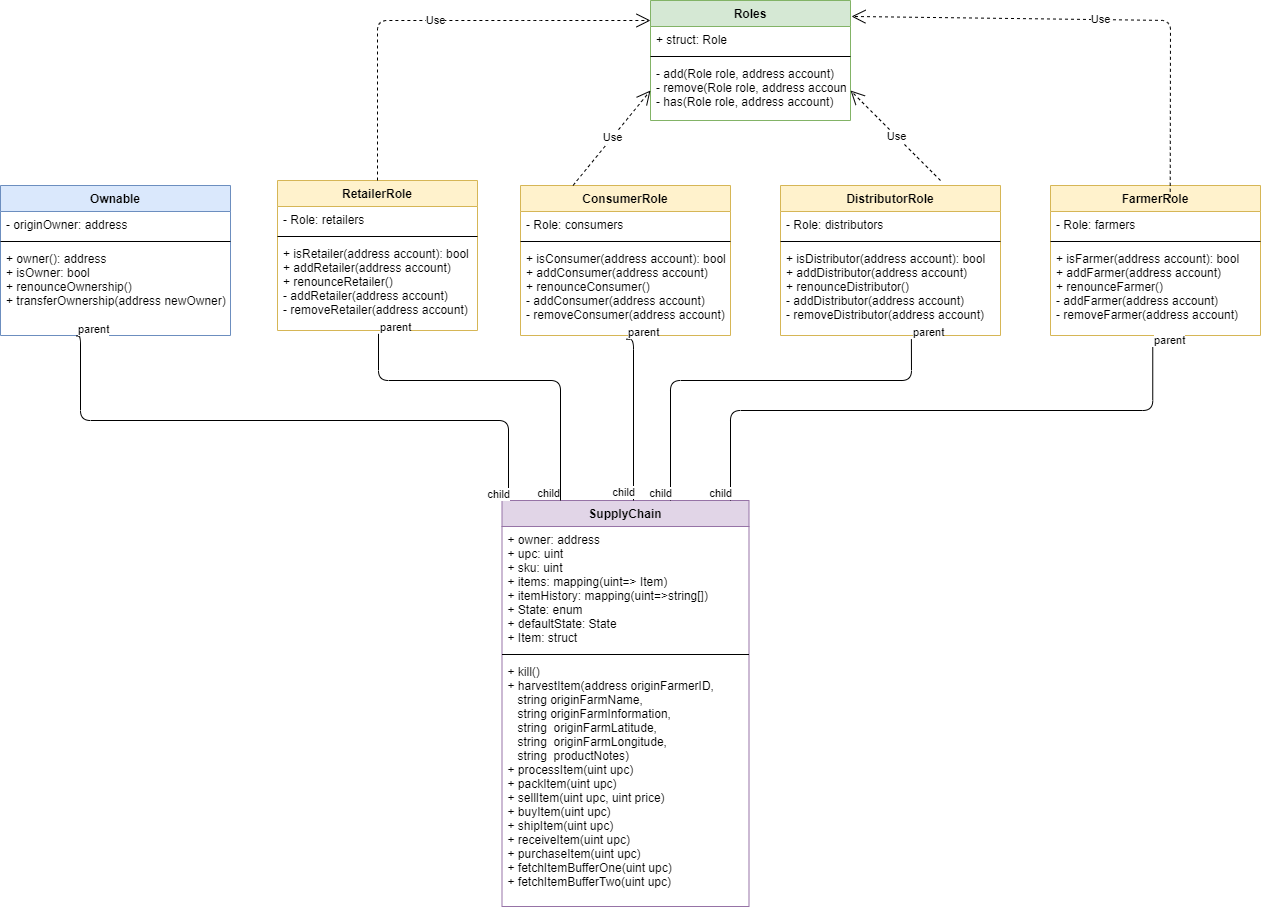

The diagram above was exported from draw.io. Its source (the exported page's mxGraphModel, read from the mxfile embedded in the PNG):
<mxGraphModel dx="2782" dy="1285" grid="1" gridSize="10" guides="1" tooltips="1" connect="1" arrows="1" fold="1" page="1" pageScale="1" pageWidth="827" pageHeight="1169" background="#ffffff" math="0" shadow="0">
  <root>
    <mxCell id="0" />
    <mxCell id="1" parent="0" />
    <mxCell id="36jeKdLXnMMudfDxZBBX-5" value="SupplyChain" style="swimlane;fontStyle=1;align=center;verticalAlign=top;childLayout=stackLayout;horizontal=1;startSize=26;horizontalStack=0;resizeParent=1;resizeParentMax=0;resizeLast=0;collapsible=1;marginBottom=0;fillColor=#e1d5e7;strokeColor=#9673a6;" vertex="1" parent="1">
      <mxGeometry x="-288.5" y="560" width="247" height="406" as="geometry" />
    </mxCell>
    <mxCell id="36jeKdLXnMMudfDxZBBX-6" value="+ owner: address&#10;+ upc: uint&#10;+ sku: uint&#10;+ items: mapping(uint=&gt; Item)&#10;+ itemHistory: mapping(uint=&gt;string[])&#10;+ State: enum&#10;+ defaultState: State&#10;+ Item: struct&#10;&#10;&#10;&#10;&#10;&#10;&#10;&#10;" style="text;strokeColor=none;fillColor=none;align=left;verticalAlign=top;spacingLeft=4;spacingRight=4;overflow=hidden;rotatable=0;points=[[0,0.5],[1,0.5]];portConstraint=eastwest;" vertex="1" parent="36jeKdLXnMMudfDxZBBX-5">
      <mxGeometry y="26" width="247" height="124" as="geometry" />
    </mxCell>
    <mxCell id="36jeKdLXnMMudfDxZBBX-7" value="" style="line;strokeWidth=1;fillColor=none;align=left;verticalAlign=middle;spacingTop=-1;spacingLeft=3;spacingRight=3;rotatable=0;labelPosition=right;points=[];portConstraint=eastwest;" vertex="1" parent="36jeKdLXnMMudfDxZBBX-5">
      <mxGeometry y="150" width="247" height="8" as="geometry" />
    </mxCell>
    <mxCell id="36jeKdLXnMMudfDxZBBX-8" value="+ kill()&#10;+ harvestItem(address originFarmerID, &#10;   string originFarmName, &#10;   string originFarmInformation, &#10;   string  originFarmLatitude, &#10;   string  originFarmLongitude, &#10;   string  productNotes)&#10;+ processItem(uint upc)&#10;+ packItem(uint upc)&#10;+ sellItem(uint upc, uint price)&#10;+ buyItem(uint upc)&#10;+ shipItem(uint upc)&#10;+ receiveItem(uint upc)&#10;+ purchaseItem(uint upc)&#10;+ fetchItemBufferOne(uint upc)&#10;+ fetchItemBufferTwo(uint upc)" style="text;strokeColor=none;fillColor=none;align=left;verticalAlign=top;spacingLeft=4;spacingRight=4;overflow=hidden;rotatable=0;points=[[0,0.5],[1,0.5]];portConstraint=eastwest;" vertex="1" parent="36jeKdLXnMMudfDxZBBX-5">
      <mxGeometry y="158" width="247" height="248" as="geometry" />
    </mxCell>
    <mxCell id="36jeKdLXnMMudfDxZBBX-9" value="RetailerRole" style="swimlane;fontStyle=1;align=center;verticalAlign=top;childLayout=stackLayout;horizontal=1;startSize=26;horizontalStack=0;resizeParent=1;resizeParentMax=0;resizeLast=0;collapsible=1;marginBottom=0;fillColor=#fff2cc;strokeColor=#d6b656;" vertex="1" parent="1">
      <mxGeometry x="-513" y="240" width="200" height="150" as="geometry" />
    </mxCell>
    <mxCell id="36jeKdLXnMMudfDxZBBX-10" value="- Role: retailers" style="text;strokeColor=none;fillColor=none;align=left;verticalAlign=top;spacingLeft=4;spacingRight=4;overflow=hidden;rotatable=0;points=[[0,0.5],[1,0.5]];portConstraint=eastwest;" vertex="1" parent="36jeKdLXnMMudfDxZBBX-9">
      <mxGeometry y="26" width="200" height="26" as="geometry" />
    </mxCell>
    <mxCell id="36jeKdLXnMMudfDxZBBX-11" value="" style="line;strokeWidth=1;fillColor=none;align=left;verticalAlign=middle;spacingTop=-1;spacingLeft=3;spacingRight=3;rotatable=0;labelPosition=right;points=[];portConstraint=eastwest;" vertex="1" parent="36jeKdLXnMMudfDxZBBX-9">
      <mxGeometry y="52" width="200" height="8" as="geometry" />
    </mxCell>
    <mxCell id="36jeKdLXnMMudfDxZBBX-12" value="+ isRetailer(address account): bool&#10;+ addRetailer(address account)&#10;+ renounceRetailer()&#10;- addRetailer(address account)&#10;- removeRetailer(address account)" style="text;strokeColor=none;fillColor=none;align=left;verticalAlign=top;spacingLeft=4;spacingRight=4;overflow=hidden;rotatable=0;points=[[0,0.5],[1,0.5]];portConstraint=eastwest;" vertex="1" parent="36jeKdLXnMMudfDxZBBX-9">
      <mxGeometry y="60" width="200" height="90" as="geometry" />
    </mxCell>
    <mxCell id="36jeKdLXnMMudfDxZBBX-13" value="Ownable" style="swimlane;fontStyle=1;align=center;verticalAlign=top;childLayout=stackLayout;horizontal=1;startSize=26;horizontalStack=0;resizeParent=1;resizeParentMax=0;resizeLast=0;collapsible=1;marginBottom=0;labelBorderColor=none;fillColor=#dae8fc;strokeColor=#6c8ebf;" vertex="1" parent="1">
      <mxGeometry x="-790" y="245" width="230" height="150" as="geometry" />
    </mxCell>
    <mxCell id="36jeKdLXnMMudfDxZBBX-14" value="- originOwner: address" style="text;strokeColor=none;fillColor=none;align=left;verticalAlign=top;spacingLeft=4;spacingRight=4;overflow=hidden;rotatable=0;points=[[0,0.5],[1,0.5]];portConstraint=eastwest;" vertex="1" parent="36jeKdLXnMMudfDxZBBX-13">
      <mxGeometry y="26" width="230" height="26" as="geometry" />
    </mxCell>
    <mxCell id="36jeKdLXnMMudfDxZBBX-15" value="" style="line;strokeWidth=1;fillColor=none;align=left;verticalAlign=middle;spacingTop=-1;spacingLeft=3;spacingRight=3;rotatable=0;labelPosition=right;points=[];portConstraint=eastwest;" vertex="1" parent="36jeKdLXnMMudfDxZBBX-13">
      <mxGeometry y="52" width="230" height="8" as="geometry" />
    </mxCell>
    <mxCell id="36jeKdLXnMMudfDxZBBX-16" value="+ owner(): address&#10;+ isOwner: bool&#10;+ renounceOwnership()&#10;+ transferOwnership(address newOwner)" style="text;strokeColor=none;fillColor=none;align=left;verticalAlign=top;spacingLeft=4;spacingRight=4;overflow=hidden;rotatable=0;points=[[0,0.5],[1,0.5]];portConstraint=eastwest;" vertex="1" parent="36jeKdLXnMMudfDxZBBX-13">
      <mxGeometry y="60" width="230" height="90" as="geometry" />
    </mxCell>
    <mxCell id="36jeKdLXnMMudfDxZBBX-21" value="ConsumerRole" style="swimlane;fontStyle=1;align=center;verticalAlign=top;childLayout=stackLayout;horizontal=1;startSize=26;horizontalStack=0;resizeParent=1;resizeParentMax=0;resizeLast=0;collapsible=1;marginBottom=0;fillColor=#fff2cc;strokeColor=#d6b656;" vertex="1" parent="1">
      <mxGeometry x="-270" y="245" width="210" height="150" as="geometry" />
    </mxCell>
    <mxCell id="36jeKdLXnMMudfDxZBBX-22" value="- Role: consumers" style="text;strokeColor=none;fillColor=none;align=left;verticalAlign=top;spacingLeft=4;spacingRight=4;overflow=hidden;rotatable=0;points=[[0,0.5],[1,0.5]];portConstraint=eastwest;" vertex="1" parent="36jeKdLXnMMudfDxZBBX-21">
      <mxGeometry y="26" width="210" height="26" as="geometry" />
    </mxCell>
    <mxCell id="36jeKdLXnMMudfDxZBBX-23" value="" style="line;strokeWidth=1;fillColor=none;align=left;verticalAlign=middle;spacingTop=-1;spacingLeft=3;spacingRight=3;rotatable=0;labelPosition=right;points=[];portConstraint=eastwest;" vertex="1" parent="36jeKdLXnMMudfDxZBBX-21">
      <mxGeometry y="52" width="210" height="8" as="geometry" />
    </mxCell>
    <mxCell id="36jeKdLXnMMudfDxZBBX-24" value="+ isConsumer(address account): bool&#10;+ addConsumer(address account)&#10;+ renounceConsumer()&#10;- addConsumer(address account)&#10;- removeConsumer(address account)" style="text;strokeColor=none;fillColor=none;align=left;verticalAlign=top;spacingLeft=4;spacingRight=4;overflow=hidden;rotatable=0;points=[[0,0.5],[1,0.5]];portConstraint=eastwest;" vertex="1" parent="36jeKdLXnMMudfDxZBBX-21">
      <mxGeometry y="60" width="210" height="90" as="geometry" />
    </mxCell>
    <mxCell id="36jeKdLXnMMudfDxZBBX-25" value="DistributorRole" style="swimlane;fontStyle=1;align=center;verticalAlign=top;childLayout=stackLayout;horizontal=1;startSize=26;horizontalStack=0;resizeParent=1;resizeParentMax=0;resizeLast=0;collapsible=1;marginBottom=0;fillColor=#fff2cc;strokeColor=#d6b656;" vertex="1" parent="1">
      <mxGeometry x="-10" y="245" width="220" height="150" as="geometry" />
    </mxCell>
    <mxCell id="36jeKdLXnMMudfDxZBBX-26" value="- Role: distributors" style="text;strokeColor=none;fillColor=none;align=left;verticalAlign=top;spacingLeft=4;spacingRight=4;overflow=hidden;rotatable=0;points=[[0,0.5],[1,0.5]];portConstraint=eastwest;" vertex="1" parent="36jeKdLXnMMudfDxZBBX-25">
      <mxGeometry y="26" width="220" height="26" as="geometry" />
    </mxCell>
    <mxCell id="36jeKdLXnMMudfDxZBBX-27" value="" style="line;strokeWidth=1;fillColor=none;align=left;verticalAlign=middle;spacingTop=-1;spacingLeft=3;spacingRight=3;rotatable=0;labelPosition=right;points=[];portConstraint=eastwest;" vertex="1" parent="36jeKdLXnMMudfDxZBBX-25">
      <mxGeometry y="52" width="220" height="8" as="geometry" />
    </mxCell>
    <mxCell id="36jeKdLXnMMudfDxZBBX-28" value="+ isDistributor(address account): bool&#10;+ addDistributor(address account)&#10;+ renounceDistributor()&#10;- addDistributor(address account)&#10;- removeDistributor(address account)" style="text;strokeColor=none;fillColor=none;align=left;verticalAlign=top;spacingLeft=4;spacingRight=4;overflow=hidden;rotatable=0;points=[[0,0.5],[1,0.5]];portConstraint=eastwest;" vertex="1" parent="36jeKdLXnMMudfDxZBBX-25">
      <mxGeometry y="60" width="220" height="90" as="geometry" />
    </mxCell>
    <mxCell id="36jeKdLXnMMudfDxZBBX-29" value="FarmerRole" style="swimlane;fontStyle=1;align=center;verticalAlign=top;childLayout=stackLayout;horizontal=1;startSize=26;horizontalStack=0;resizeParent=1;resizeParentMax=0;resizeLast=0;collapsible=1;marginBottom=0;fillColor=#fff2cc;strokeColor=#d6b656;" vertex="1" parent="1">
      <mxGeometry x="260" y="245" width="210" height="150" as="geometry" />
    </mxCell>
    <mxCell id="36jeKdLXnMMudfDxZBBX-30" value="- Role: farmers" style="text;strokeColor=none;fillColor=none;align=left;verticalAlign=top;spacingLeft=4;spacingRight=4;overflow=hidden;rotatable=0;points=[[0,0.5],[1,0.5]];portConstraint=eastwest;" vertex="1" parent="36jeKdLXnMMudfDxZBBX-29">
      <mxGeometry y="26" width="210" height="26" as="geometry" />
    </mxCell>
    <mxCell id="36jeKdLXnMMudfDxZBBX-31" value="" style="line;strokeWidth=1;fillColor=none;align=left;verticalAlign=middle;spacingTop=-1;spacingLeft=3;spacingRight=3;rotatable=0;labelPosition=right;points=[];portConstraint=eastwest;" vertex="1" parent="36jeKdLXnMMudfDxZBBX-29">
      <mxGeometry y="52" width="210" height="8" as="geometry" />
    </mxCell>
    <mxCell id="36jeKdLXnMMudfDxZBBX-32" value="+ isFarmer(address account): bool&#10;+ addFarmer(address account)&#10;+ renounceFarmer()&#10;- addFarmer(address account)&#10;- removeFarmer(address account)" style="text;strokeColor=none;fillColor=none;align=left;verticalAlign=top;spacingLeft=4;spacingRight=4;overflow=hidden;rotatable=0;points=[[0,0.5],[1,0.5]];portConstraint=eastwest;" vertex="1" parent="36jeKdLXnMMudfDxZBBX-29">
      <mxGeometry y="60" width="210" height="90" as="geometry" />
    </mxCell>
    <mxCell id="36jeKdLXnMMudfDxZBBX-33" value="Roles" style="swimlane;fontStyle=1;align=center;verticalAlign=top;childLayout=stackLayout;horizontal=1;startSize=26;horizontalStack=0;resizeParent=1;resizeParentMax=0;resizeLast=0;collapsible=1;marginBottom=0;fillColor=#d5e8d4;strokeColor=#82b366;" vertex="1" parent="1">
      <mxGeometry x="-140" y="60" width="200" height="120" as="geometry" />
    </mxCell>
    <mxCell id="36jeKdLXnMMudfDxZBBX-34" value="+ struct: Role" style="text;strokeColor=none;fillColor=none;align=left;verticalAlign=top;spacingLeft=4;spacingRight=4;overflow=hidden;rotatable=0;points=[[0,0.5],[1,0.5]];portConstraint=eastwest;" vertex="1" parent="36jeKdLXnMMudfDxZBBX-33">
      <mxGeometry y="26" width="200" height="26" as="geometry" />
    </mxCell>
    <mxCell id="36jeKdLXnMMudfDxZBBX-35" value="" style="line;strokeWidth=1;fillColor=none;align=left;verticalAlign=middle;spacingTop=-1;spacingLeft=3;spacingRight=3;rotatable=0;labelPosition=right;points=[];portConstraint=eastwest;" vertex="1" parent="36jeKdLXnMMudfDxZBBX-33">
      <mxGeometry y="52" width="200" height="8" as="geometry" />
    </mxCell>
    <mxCell id="36jeKdLXnMMudfDxZBBX-36" value="- add(Role role, address account)&#10;- remove(Role role, address account)&#10;- has(Role role, address account)" style="text;strokeColor=none;fillColor=none;align=left;verticalAlign=top;spacingLeft=4;spacingRight=4;overflow=hidden;rotatable=0;points=[[0,0.5],[1,0.5]];portConstraint=eastwest;" vertex="1" parent="36jeKdLXnMMudfDxZBBX-33">
      <mxGeometry y="60" width="200" height="60" as="geometry" />
    </mxCell>
    <mxCell id="36jeKdLXnMMudfDxZBBX-43" value="" style="endArrow=none;html=1;edgeStyle=orthogonalEdgeStyle;exitX=0.33;exitY=1.005;exitDx=0;exitDy=0;exitPerimeter=0;" edge="1" parent="1" source="36jeKdLXnMMudfDxZBBX-16">
      <mxGeometry relative="1" as="geometry">
        <mxPoint x="-90" y="700" as="sourcePoint" />
        <mxPoint x="-282" y="560" as="targetPoint" />
        <Array as="points">
          <mxPoint x="-710" y="395" />
          <mxPoint x="-710" y="480" />
          <mxPoint x="-282" y="480" />
        </Array>
      </mxGeometry>
    </mxCell>
    <mxCell id="36jeKdLXnMMudfDxZBBX-44" value="parent" style="edgeLabel;resizable=0;html=1;align=left;verticalAlign=bottom;" connectable="0" vertex="1" parent="36jeKdLXnMMudfDxZBBX-43">
      <mxGeometry x="-1" relative="1" as="geometry" />
    </mxCell>
    <mxCell id="36jeKdLXnMMudfDxZBBX-45" value="child" style="edgeLabel;resizable=0;html=1;align=right;verticalAlign=bottom;" connectable="0" vertex="1" parent="36jeKdLXnMMudfDxZBBX-43">
      <mxGeometry x="1" relative="1" as="geometry" />
    </mxCell>
    <mxCell id="36jeKdLXnMMudfDxZBBX-46" value="" style="endArrow=none;html=1;edgeStyle=orthogonalEdgeStyle;exitX=0.505;exitY=1.037;exitDx=0;exitDy=0;exitPerimeter=0;" edge="1" parent="1" source="36jeKdLXnMMudfDxZBBX-12">
      <mxGeometry relative="1" as="geometry">
        <mxPoint x="-90" y="700" as="sourcePoint" />
        <mxPoint x="-230" y="560" as="targetPoint" />
        <Array as="points">
          <mxPoint x="-412" y="440" />
          <mxPoint x="-230" y="440" />
          <mxPoint x="-230" y="560" />
        </Array>
      </mxGeometry>
    </mxCell>
    <mxCell id="36jeKdLXnMMudfDxZBBX-47" value="parent" style="edgeLabel;resizable=0;html=1;align=left;verticalAlign=bottom;" connectable="0" vertex="1" parent="36jeKdLXnMMudfDxZBBX-46">
      <mxGeometry x="-1" relative="1" as="geometry" />
    </mxCell>
    <mxCell id="36jeKdLXnMMudfDxZBBX-48" value="child" style="edgeLabel;resizable=0;html=1;align=right;verticalAlign=bottom;" connectable="0" vertex="1" parent="36jeKdLXnMMudfDxZBBX-46">
      <mxGeometry x="1" relative="1" as="geometry" />
    </mxCell>
    <mxCell id="36jeKdLXnMMudfDxZBBX-49" value="Use" style="endArrow=open;endSize=12;dashed=1;html=1;" edge="1" parent="1">
      <mxGeometry width="160" relative="1" as="geometry">
        <mxPoint x="-413" y="240" as="sourcePoint" />
        <mxPoint x="-140" y="80" as="targetPoint" />
        <Array as="points">
          <mxPoint x="-413" y="80" />
          <mxPoint x="-260" y="80" />
        </Array>
      </mxGeometry>
    </mxCell>
    <mxCell id="36jeKdLXnMMudfDxZBBX-50" value="Use" style="endArrow=open;endSize=12;dashed=1;html=1;exitX=0.25;exitY=0;exitDx=0;exitDy=0;entryX=0;entryY=0.5;entryDx=0;entryDy=0;" edge="1" parent="1" source="36jeKdLXnMMudfDxZBBX-21" target="36jeKdLXnMMudfDxZBBX-36">
      <mxGeometry width="160" relative="1" as="geometry">
        <mxPoint x="-245" y="190" as="sourcePoint" />
        <mxPoint x="-85" y="190" as="targetPoint" />
      </mxGeometry>
    </mxCell>
    <mxCell id="36jeKdLXnMMudfDxZBBX-51" value="Use" style="endArrow=open;endSize=12;dashed=1;html=1;entryX=1;entryY=0.5;entryDx=0;entryDy=0;" edge="1" parent="1" target="36jeKdLXnMMudfDxZBBX-36">
      <mxGeometry width="160" relative="1" as="geometry">
        <mxPoint x="150" y="240" as="sourcePoint" />
        <mxPoint x="290" y="160" as="targetPoint" />
      </mxGeometry>
    </mxCell>
    <mxCell id="36jeKdLXnMMudfDxZBBX-52" value="Use" style="endArrow=open;endSize=12;dashed=1;html=1;exitX=0.57;exitY=0.082;exitDx=0;exitDy=0;exitPerimeter=0;entryX=1.005;entryY=0.133;entryDx=0;entryDy=0;entryPerimeter=0;" edge="1" parent="1" source="36jeKdLXnMMudfDxZBBX-29" target="36jeKdLXnMMudfDxZBBX-33">
      <mxGeometry width="160" relative="1" as="geometry">
        <mxPoint x="360" y="180" as="sourcePoint" />
        <mxPoint x="520" y="180" as="targetPoint" />
        <Array as="points">
          <mxPoint x="380" y="80" />
        </Array>
      </mxGeometry>
    </mxCell>
    <mxCell id="36jeKdLXnMMudfDxZBBX-53" value="" style="endArrow=none;html=1;edgeStyle=orthogonalEdgeStyle;exitX=0.595;exitY=1.041;exitDx=0;exitDy=0;exitPerimeter=0;" edge="1" parent="1" source="36jeKdLXnMMudfDxZBBX-28">
      <mxGeometry relative="1" as="geometry">
        <mxPoint x="-60" y="510" as="sourcePoint" />
        <mxPoint x="-120" y="560" as="targetPoint" />
        <Array as="points">
          <mxPoint x="121" y="440" />
          <mxPoint x="-120" y="440" />
          <mxPoint x="-120" y="560" />
        </Array>
      </mxGeometry>
    </mxCell>
    <mxCell id="36jeKdLXnMMudfDxZBBX-54" value="parent" style="edgeLabel;resizable=0;html=1;align=left;verticalAlign=bottom;" connectable="0" vertex="1" parent="36jeKdLXnMMudfDxZBBX-53">
      <mxGeometry x="-1" relative="1" as="geometry" />
    </mxCell>
    <mxCell id="36jeKdLXnMMudfDxZBBX-55" value="child" style="edgeLabel;resizable=0;html=1;align=right;verticalAlign=bottom;" connectable="0" vertex="1" parent="36jeKdLXnMMudfDxZBBX-53">
      <mxGeometry x="1" relative="1" as="geometry" />
    </mxCell>
    <mxCell id="36jeKdLXnMMudfDxZBBX-56" value="" style="endArrow=none;html=1;edgeStyle=orthogonalEdgeStyle;exitX=0.487;exitY=1.13;exitDx=0;exitDy=0;exitPerimeter=0;" edge="1" parent="1" source="36jeKdLXnMMudfDxZBBX-32">
      <mxGeometry relative="1" as="geometry">
        <mxPoint x="120" y="530" as="sourcePoint" />
        <mxPoint x="-60" y="560" as="targetPoint" />
        <Array as="points">
          <mxPoint x="362" y="470" />
          <mxPoint x="-60" y="470" />
          <mxPoint x="-60" y="560" />
        </Array>
      </mxGeometry>
    </mxCell>
    <mxCell id="36jeKdLXnMMudfDxZBBX-57" value="parent" style="edgeLabel;resizable=0;html=1;align=left;verticalAlign=bottom;" connectable="0" vertex="1" parent="36jeKdLXnMMudfDxZBBX-56">
      <mxGeometry x="-1" relative="1" as="geometry" />
    </mxCell>
    <mxCell id="36jeKdLXnMMudfDxZBBX-58" value="child" style="edgeLabel;resizable=0;html=1;align=right;verticalAlign=bottom;" connectable="0" vertex="1" parent="36jeKdLXnMMudfDxZBBX-56">
      <mxGeometry x="1" relative="1" as="geometry" />
    </mxCell>
    <mxCell id="36jeKdLXnMMudfDxZBBX-59" value="" style="endArrow=none;html=1;edgeStyle=orthogonalEdgeStyle;exitX=0.465;exitY=1.041;exitDx=0;exitDy=0;exitPerimeter=0;entryX=0.5;entryY=0;entryDx=0;entryDy=0;" edge="1" parent="1">
      <mxGeometry relative="1" as="geometry">
        <mxPoint x="-164.3499999999999" y="398.69000000000005" as="sourcePoint" />
        <mxPoint x="-157" y="560" as="targetPoint" />
        <Array as="points">
          <mxPoint x="-157" y="399" />
        </Array>
      </mxGeometry>
    </mxCell>
    <mxCell id="36jeKdLXnMMudfDxZBBX-60" value="parent" style="edgeLabel;resizable=0;html=1;align=left;verticalAlign=bottom;" connectable="0" vertex="1" parent="36jeKdLXnMMudfDxZBBX-59">
      <mxGeometry x="-1" relative="1" as="geometry" />
    </mxCell>
    <mxCell id="36jeKdLXnMMudfDxZBBX-61" value="child" style="edgeLabel;resizable=0;html=1;align=right;verticalAlign=bottom;" connectable="0" vertex="1" parent="36jeKdLXnMMudfDxZBBX-59">
      <mxGeometry x="1" relative="1" as="geometry" />
    </mxCell>
  </root>
</mxGraphModel>